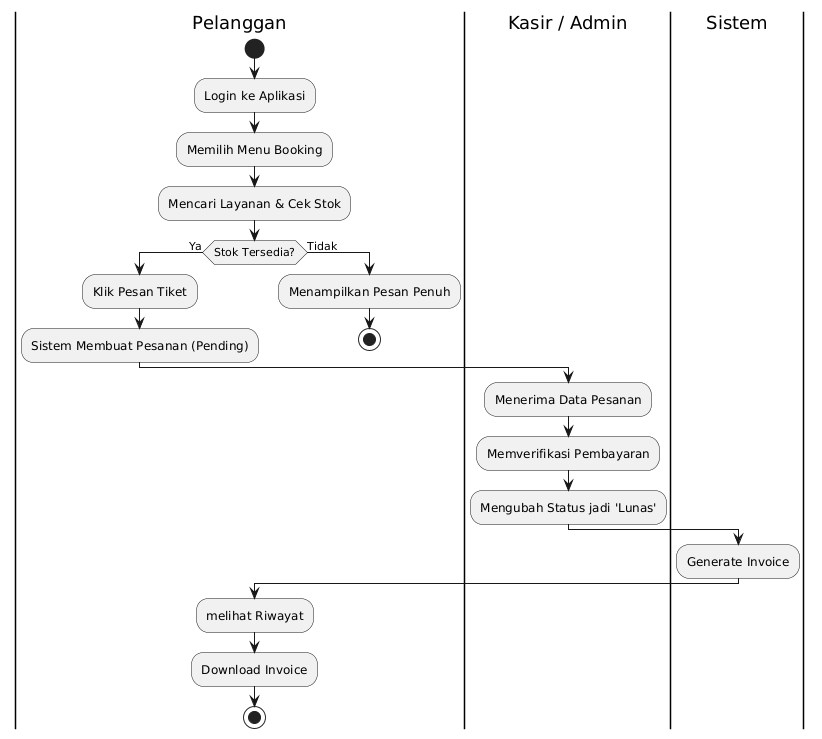

The diagram above was rendered by PlantUML. Its source (embedded in the PNG):
@startuml
|Pelanggan|
start
:Login ke Aplikasi;
:Memilih Menu Booking;
:Mencari Layanan & Cek Stok;
if (Stok Tersedia?) then (Ya)
    :Klik Pesan Tiket;
    :Sistem Membuat Pesanan (Pending);
else (Tidak)
    :Menampilkan Pesan Penuh;
    stop
endif

|Kasir / Admin|
:Menerima Data Pesanan;
:Memverifikasi Pembayaran;
:Mengubah Status jadi 'Lunas';

|Sistem|
:Generate Invoice;

|Pelanggan|
:melihat Riwayat;
:Download Invoice;
stop
@enduml